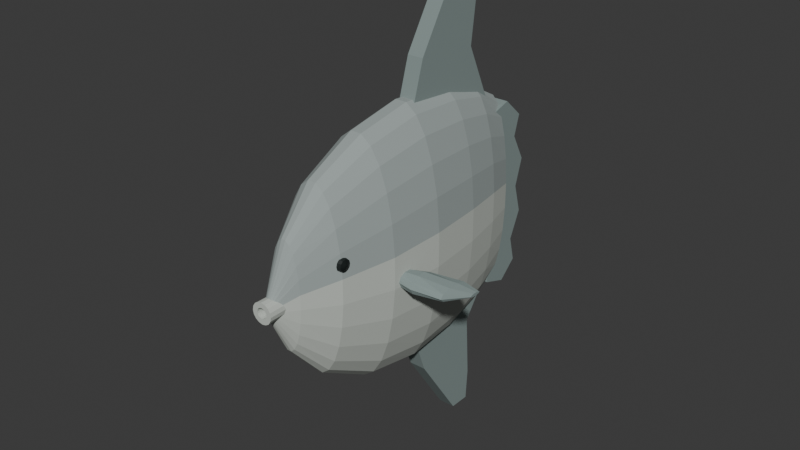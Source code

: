 # Source: source.blend  (saved by Blender 4.3.34; exported with 4.5.12 LTS)
import bpy
from mathutils import Matrix  # noqa: F401  (used for matrix-valued properties, if any)

bpy.ops.wm.read_factory_settings(use_empty=True)
scene = bpy.context.scene
scene.name = 'Scene'

# ---- collections
col_collection = bpy.data.collections.new('Collection'); scene.collection.children.link(col_collection)

# ---- materials (node trees are filled in below, after node groups)
mat_sunfishmutedstonegreybody = bpy.data.materials.new('SunfishMutedStoneGreyBody')
mat_sunfishmutedstonegreybody.diffuse_color = (0.34, 0.39, 0.38, 1.0)
mat_sunfishpalelowerbody = bpy.data.materials.new('SunfishPaleLowerBody')
mat_sunfishpalelowerbody.diffuse_color = (0.55, 0.59, 0.54, 1.0)
mat_sunfishdarkmutedfins = bpy.data.materials.new('SunfishDarkMutedFins')
mat_sunfishdarkmutedfins.diffuse_color = (0.23, 0.29, 0.28, 1.0)
mat_sunfishsmalldarkeyes = bpy.data.materials.new('SunfishSmallDarkEyes')
mat_sunfishsmalldarkeyes.diffuse_color = (0.009, 0.014, 0.013, 1.0)

# ---- material node trees
mat_sunfishmutedstonegreybody.use_nodes = True; mat_sunfishmutedstonegreybody.node_tree.nodes.clear()
_N = mat_sunfishmutedstonegreybody.node_tree.nodes; _L = mat_sunfishmutedstonegreybody.node_tree.links
n0 = _N.new('ShaderNodeBsdfPrincipled'); n0.name = 'Principled BSDF'; n0.location = (10, 300)
n0.inputs[0].default_value = (0.34, 0.39, 0.38, 1.0)
n0.inputs[2].default_value = 0.92
n1 = _N.new('ShaderNodeOutputMaterial'); n1.name = 'Material Output'; n1.location = (300, 300)
_L.new(n0.outputs[0], n1.inputs[0])
n1.is_active_output = True
mat_sunfishpalelowerbody.use_nodes = True; mat_sunfishpalelowerbody.node_tree.nodes.clear()
_N = mat_sunfishpalelowerbody.node_tree.nodes; _L = mat_sunfishpalelowerbody.node_tree.links
n0 = _N.new('ShaderNodeBsdfPrincipled'); n0.name = 'Principled BSDF'; n0.location = (10, 300)
n0.inputs[0].default_value = (0.55, 0.59, 0.54, 1.0)
n0.inputs[2].default_value = 0.93
n1 = _N.new('ShaderNodeOutputMaterial'); n1.name = 'Material Output'; n1.location = (300, 300)
_L.new(n0.outputs[0], n1.inputs[0])
n1.is_active_output = True
mat_sunfishdarkmutedfins.use_nodes = True; mat_sunfishdarkmutedfins.node_tree.nodes.clear()
_N = mat_sunfishdarkmutedfins.node_tree.nodes; _L = mat_sunfishdarkmutedfins.node_tree.links
n0 = _N.new('ShaderNodeBsdfPrincipled'); n0.name = 'Principled BSDF'; n0.location = (10, 300)
n0.inputs[0].default_value = (0.23, 0.29, 0.28, 1.0)
n0.inputs[2].default_value = 0.9
n1 = _N.new('ShaderNodeOutputMaterial'); n1.name = 'Material Output'; n1.location = (300, 300)
_L.new(n0.outputs[0], n1.inputs[0])
n1.is_active_output = True
mat_sunfishsmalldarkeyes.use_nodes = True; mat_sunfishsmalldarkeyes.node_tree.nodes.clear()
_N = mat_sunfishsmalldarkeyes.node_tree.nodes; _L = mat_sunfishsmalldarkeyes.node_tree.links
n0 = _N.new('ShaderNodeBsdfPrincipled'); n0.name = 'Principled BSDF'; n0.location = (10, 300)
n0.inputs[0].default_value = (0.009, 0.014, 0.013, 1.0)
n0.inputs[2].default_value = 0.52
n1 = _N.new('ShaderNodeOutputMaterial'); n1.name = 'Material Output'; n1.location = (300, 300)
_L.new(n0.outputs[0], n1.inputs[0])
n1.is_active_output = True

# ---- world
world_world = bpy.data.worlds.new('World'); scene.world = world_world
world_world.use_nodes = True; world_world.node_tree.nodes.clear()
_N = world_world.node_tree.nodes; _L = world_world.node_tree.links
n0 = _N.new('ShaderNodeOutputWorld'); n0.name = 'World Output'; n0.location = (300, 300)
n1 = _N.new('ShaderNodeBackground'); n1.name = 'Background'; n1.location = (10, 300)
n1.inputs[0].default_value = (0.05088, 0.05088, 0.05088, 1.0)
_L.new(n1.outputs[0], n0.inputs[0])
n0.is_active_output = True
world_world.color = (0.05088, 0.05088, 0.05088)
world_world.sun_shadow_jitter_overblur = 0.0

# ---- meshes
me_wholehighroundedsidecompressedbodyandtruncaterear = bpy.data.meshes.new('WholeHighRoundedSideCompressedBodyAndTruncateRear')
me_wholehighroundedsidecompressedbodyandtruncaterear.from_pydata([(0.025, -0.765, 1.067), (0.0233, -0.765, 1.079), (0.02, -0.765, 1.091), (0.01535, -0.765, 1.1), (0.00965, -0.765, 1.107), (0.003291, -0.765, 1.11), (-0.003291, -0.765, 1.11), (-0.00965, -0.765, 1.107), (-0.01535, -0.765, 1.1), (-0.02, -0.765, 1.091), (-0.0233, -0.765, 1.079), (-0.025, -0.765, 1.067), (-0.025, -0.765, 1.053), (-0.0233, -0.765, 1.041), (-0.02, -0.765, 1.029), (-0.01535, -0.765, 1.02), (-0.00965, -0.765, 1.013), (-0.003291, -0.765, 1.01), (0.003291, -0.765, 1.01), (0.00965, -0.765, 1.013), (0.01535, -0.765, 1.02), (0.02, -0.765, 1.029), (0.0233, -0.765, 1.041), (0.025, -0.765, 1.053), (0.075, -0.675, 1.107), (0.06989, -0.675, 1.17), (0.06001, -0.675, 1.225), (0.04605, -0.675, 1.271), (0.02895, -0.675, 1.303), (0.009874, -0.675, 1.32), (-0.009874, -0.675, 1.32), (-0.02895, -0.675, 1.303), (-0.04605, -0.675, 1.271), (-0.06001, -0.675, 1.225), (-0.06989, -0.675, 1.17), (-0.075, -0.675, 1.107), (-0.075, -0.675, 1.043), (-0.06989, -0.675, 0.9804), (-0.06001, -0.675, 0.9246), (-0.04605, -0.675, 0.879), (-0.02895, -0.675, 0.8467), (-0.009874, -0.675, 0.83), (0.009874, -0.675, 0.83), (0.02895, -0.675, 0.8467), (0.04605, -0.675, 0.879), (0.06001, -0.675, 0.9246), (0.06989, -0.675, 0.9804), (0.075, -0.675, 1.043), (0.145, -0.515, 1.131), (0.1351, -0.515, 1.239), (0.116, -0.515, 1.336), (0.08903, -0.515, 1.415), (0.05597, -0.515, 1.471), (0.01909, -0.515, 1.5), (-0.01909, -0.515, 1.5), (-0.05597, -0.515, 1.471), (-0.08903, -0.515, 1.415), (-0.116, -0.515, 1.336), (-0.1351, -0.515, 1.239), (-0.145, -0.515, 1.131), (-0.145, -0.515, 1.019), (-0.1351, -0.515, 0.911), (-0.116, -0.515, 0.814), (-0.08903, -0.515, 0.7349), (-0.05597, -0.515, 0.679), (-0.01909, -0.515, 0.65), (0.01909, -0.515, 0.65), (0.05597, -0.515, 0.679), (0.08903, -0.515, 0.7349), (0.116, -0.515, 0.814), (0.1351, -0.515, 0.911), (0.145, -0.515, 1.019), (0.195, -0.265, 1.138), (0.1817, -0.265, 1.279), (0.156, -0.265, 1.406), (0.1197, -0.265, 1.509), (0.07527, -0.265, 1.582), (0.02567, -0.265, 1.62), (-0.02567, -0.265, 1.62), (-0.07527, -0.265, 1.582), (-0.1197, -0.265, 1.509), (-0.156, -0.265, 1.406), (-0.1817, -0.265, 1.279), (-0.195, -0.265, 1.138), (-0.195, -0.265, 0.9919), (-0.1817, -0.265, 0.8508), (-0.156, -0.265, 0.7242), (-0.1197, -0.265, 0.6209), (-0.07527, -0.265, 0.5478), (-0.02567, -0.265, 0.51), (0.02567, -0.265, 0.51), (0.07527, -0.265, 0.5478), (0.1197, -0.265, 0.6209), (0.156, -0.265, 0.7242), (0.1817, -0.265, 0.8508), (0.195, -0.265, 0.9919), (0.205, 0.005, 1.145), (0.191, 0.005, 1.299), (0.164, 0.005, 1.436), (0.1259, 0.005, 1.549), (0.07913, 0.005, 1.629), (0.02699, 0.005, 1.67), (-0.02699, 0.005, 1.67), (-0.07913, 0.005, 1.629), (-0.1259, 0.005, 1.549), (-0.164, 0.005, 1.436), (-0.191, 0.005, 1.299), (-0.205, 0.005, 1.145), (-0.205, 0.005, 0.9854), (-0.191, 0.005, 0.8315), (-0.164, 0.005, 0.6935), (-0.1259, 0.005, 0.5809), (-0.07913, 0.005, 0.5012), (-0.02699, 0.005, 0.46), (0.02699, 0.005, 0.46), (0.07913, 0.005, 0.5012), (0.1259, 0.005, 0.5809), (0.164, 0.005, 0.6935), (0.191, 0.005, 0.8315), (0.205, 0.005, 0.9854), (0.18, 0.275, 1.142), (0.1677, 0.275, 1.291), (0.144, 0.275, 1.424), (0.1105, 0.275, 1.533), (0.06948, 0.275, 1.61), (0.0237, 0.275, 1.65), (-0.0237, 0.275, 1.65), (-0.06948, 0.275, 1.61), (-0.1105, 0.275, 1.533), (-0.144, 0.275, 1.424), (-0.1677, 0.275, 1.291), (-0.18, 0.275, 1.142), (-0.18, 0.275, 0.988), (-0.1677, 0.275, 0.8392), (-0.144, 0.275, 0.7058), (-0.1105, 0.275, 0.5969), (-0.06948, 0.275, 0.5199), (-0.0237, 0.275, 0.48), (0.0237, 0.275, 0.48), (0.06948, 0.275, 0.5199), (0.1105, 0.275, 0.5969), (0.144, 0.275, 0.7058), (0.1677, 0.275, 0.8392), (0.18, 0.275, 0.988), (0.145, 0.475, 1.135), (0.1351, 0.475, 1.272), (0.116, 0.475, 1.393), (0.08903, 0.475, 1.493), (0.05597, 0.475, 1.564), (0.01909, 0.475, 1.6), (-0.01909, 0.475, 1.6), (-0.05597, 0.475, 1.564), (-0.08903, 0.475, 1.493), (-0.116, 0.475, 1.393), (-0.1351, 0.475, 1.272), (-0.145, 0.475, 1.135), (-0.145, 0.475, 0.9946), (-0.1351, 0.475, 0.8585), (-0.116, 0.475, 0.7365), (-0.08903, 0.475, 0.6369), (-0.05597, 0.475, 0.5665), (-0.01909, 0.475, 0.53), (0.01909, 0.475, 0.53), (0.05597, 0.475, 0.5665), (0.08903, 0.475, 0.6369), (0.116, 0.475, 0.7365), (0.1351, 0.475, 0.8585), (0.145, 0.475, 0.9946), (0.105, 0.625, 1.116), (0.09784, 0.625, 1.234), (0.08402, 0.625, 1.341), (0.06447, 0.625, 1.427), (0.04053, 0.625, 1.488), (0.01382, 0.625, 1.52), (-0.01382, 0.625, 1.52), (-0.04053, 0.625, 1.488), (-0.06447, 0.625, 1.427), (-0.08402, 0.625, 1.341), (-0.09784, 0.625, 1.234), (-0.105, 0.625, 1.116), (-0.105, 0.625, 0.9938), (-0.09784, 0.625, 0.8755), (-0.08402, 0.625, 0.7695), (-0.06447, 0.625, 0.6829), (-0.04053, 0.625, 0.6217), (-0.01382, 0.625, 0.59), (0.01382, 0.625, 0.59), (0.04053, 0.625, 0.6217), (0.06447, 0.625, 0.6829), (0.08402, 0.625, 0.7695), (0.09784, 0.625, 0.8755), (0.105, 0.625, 0.9938)], [], [(0, 1, 2, 3, 4, 5, 6, 7, 8, 9, 10, 11, 12, 13, 14, 15, 16, 17, 18, 19, 20, 21, 22, 23), (191, 190, 189, 188, 187, 186, 185, 184, 183, 182, 181, 180, 179, 178, 177, 176, 175, 174, 173, 172, 171, 170, 169, 168), (24, 25, 1, 0), (25, 26, 2, 1), (26, 27, 3, 2), (27, 28, 4, 3), (28, 29, 5, 4), (29, 30, 6, 5), (30, 31, 7, 6), (31, 32, 8, 7), (32, 33, 9, 8), (33, 34, 10, 9), (34, 35, 11, 10), (35, 36, 12, 11), (36, 37, 13, 12), (37, 38, 14, 13), (38, 39, 15, 14), (39, 40, 16, 15), (40, 41, 17, 16), (41, 42, 18, 17), (42, 43, 19, 18), (43, 44, 20, 19), (44, 45, 21, 20), (45, 46, 22, 21), (46, 47, 23, 22), (47, 24, 0, 23), (48, 49, 25, 24), (49, 50, 26, 25), (50, 51, 27, 26), (51, 52, 28, 27), (52, 53, 29, 28), (53, 54, 30, 29), (54, 55, 31, 30), (55, 56, 32, 31), (56, 57, 33, 32), (57, 58, 34, 33), (58, 59, 35, 34), (59, 60, 36, 35), (60, 61, 37, 36), (61, 62, 38, 37), (62, 63, 39, 38), (63, 64, 40, 39), (64, 65, 41, 40), (65, 66, 42, 41), (66, 67, 43, 42), (67, 68, 44, 43), (68, 69, 45, 44), (69, 70, 46, 45), (70, 71, 47, 46), (71, 48, 24, 47), (72, 73, 49, 48), (73, 74, 50, 49), (74, 75, 51, 50), (75, 76, 52, 51), (76, 77, 53, 52), (77, 78, 54, 53), (78, 79, 55, 54), (79, 80, 56, 55), (80, 81, 57, 56), (81, 82, 58, 57), (82, 83, 59, 58), (83, 84, 60, 59), (84, 85, 61, 60), (85, 86, 62, 61), (86, 87, 63, 62), (87, 88, 64, 63), (88, 89, 65, 64), (89, 90, 66, 65), (90, 91, 67, 66), (91, 92, 68, 67), (92, 93, 69, 68), (93, 94, 70, 69), (94, 95, 71, 70), (95, 72, 48, 71), (96, 97, 73, 72), (97, 98, 74, 73), (98, 99, 75, 74), (99, 100, 76, 75), (100, 101, 77, 76), (101, 102, 78, 77), (102, 103, 79, 78), (103, 104, 80, 79), (104, 105, 81, 80), (105, 106, 82, 81), (106, 107, 83, 82), (107, 108, 84, 83), (108, 109, 85, 84), (109, 110, 86, 85), (110, 111, 87, 86), (111, 112, 88, 87), (112, 113, 89, 88), (113, 114, 90, 89), (114, 115, 91, 90), (115, 116, 92, 91), (116, 117, 93, 92), (117, 118, 94, 93), (118, 119, 95, 94), (119, 96, 72, 95), (120, 121, 97, 96), (121, 122, 98, 97), (122, 123, 99, 98), (123, 124, 100, 99), (124, 125, 101, 100), (125, 126, 102, 101), (126, 127, 103, 102), (127, 128, 104, 103), (128, 129, 105, 104), (129, 130, 106, 105), (130, 131, 107, 106), (131, 132, 108, 107), (132, 133, 109, 108), (133, 134, 110, 109), (134, 135, 111, 110), (135, 136, 112, 111), (136, 137, 113, 112), (137, 138, 114, 113), (138, 139, 115, 114), (139, 140, 116, 115), (140, 141, 117, 116), (141, 142, 118, 117), (142, 143, 119, 118), (143, 120, 96, 119), (144, 145, 121, 120), (145, 146, 122, 121), (146, 147, 123, 122), (147, 148, 124, 123), (148, 149, 125, 124), (149, 150, 126, 125), (150, 151, 127, 126), (151, 152, 128, 127), (152, 153, 129, 128), (153, 154, 130, 129), (154, 155, 131, 130), (155, 156, 132, 131), (156, 157, 133, 132), (157, 158, 134, 133), (158, 159, 135, 134), (159, 160, 136, 135), (160, 161, 137, 136), (161, 162, 138, 137), (162, 163, 139, 138), (163, 164, 140, 139), (164, 165, 141, 140), (165, 166, 142, 141), (166, 167, 143, 142), (167, 144, 120, 143), (168, 169, 145, 144), (169, 170, 146, 145), (170, 171, 147, 146), (171, 172, 148, 147), (172, 173, 149, 148), (173, 174, 150, 149), (174, 175, 151, 150), (175, 176, 152, 151), (176, 177, 153, 152), (177, 178, 154, 153), (178, 179, 155, 154), (179, 180, 156, 155), (180, 181, 157, 156), (181, 182, 158, 157), (182, 183, 159, 158), (183, 184, 160, 159), (184, 185, 161, 160), (185, 186, 162, 161), (186, 187, 163, 162), (187, 188, 164, 163), (188, 189, 165, 164), (189, 190, 166, 165), (190, 191, 167, 166), (191, 168, 144, 167)])
me_wholehighroundedsidecompressedbodyandtruncaterear.polygons.foreach_set('material_index', [0, 0, 0, 0, 0, 0, 0, 0, 0, 0, 0, 0, 0, 0, 1, 1, 1, 1, 1, 1, 1, 1, 1, 1, 1, 1, 0, 0, 0, 0, 0, 0, 0, 0, 0, 0, 0, 0, 1, 1, 1, 1, 1, 1, 1, 1, 1, 1, 1, 1, 0, 0, 0, 0, 0, 0, 0, 0, 0, 0, 0, 0, 1, 1, 1, 1, 1, 1, 1, 1, 1, 1, 1, 1, 0, 0, 0, 0, 0, 0, 0, 0, 0, 0, 0, 0, 1, 1, 1, 1, 1, 1, 1, 1, 1, 1, 1, 1, 0, 0, 0, 0, 0, 0, 0, 0, 0, 0, 0, 0, 1, 1, 1, 1, 1, 1, 1, 1, 1, 1, 1, 1, 0, 0, 0, 0, 0, 0, 0, 0, 0, 0, 0, 0, 1, 1, 1, 1, 1, 1, 1, 1, 1, 1, 1, 1, 0, 0, 0, 0, 0, 0, 0, 0, 0, 0, 0, 0, 1, 1, 1, 1, 1, 1, 1, 1, 1, 1, 1, 1])
me_wholehighroundedsidecompressedbodyandtruncaterear.materials.append(mat_sunfishmutedstonegreybody)
me_wholehighroundedsidecompressedbodyandtruncaterear.materials.append(mat_sunfishpalelowerbody)
me_wholehighroundedsidecompressedbodyandtruncaterear.materials.append(mat_sunfishdarkmutedfins)
me_wholehighroundedsidecompressedbodyandtruncaterear.materials.append(mat_sunfishsmalldarkeyes)
me_wholehighroundedsidecompressedbodyandtruncaterear.update()
me_wholebroadshallowscallopedrearfin = bpy.data.meshes.new('WholeBroadShallowScallopedRearFin')
me_wholebroadshallowscallopedrearfin.from_pydata([(-0.064, 0.565, 0.61), (-0.064, 0.685, 0.57), (-0.064, 0.775, 0.65), (-0.064, 0.745, 0.77), (-0.064, 0.805, 0.9), (-0.064, 0.765, 1.04), (-0.064, 0.805, 1.17), (-0.064, 0.735, 1.3), (-0.064, 0.765, 1.4), (-0.064, 0.665, 1.49), (-0.064, 0.565, 1.46), (0.064, 0.565, 0.61), (0.064, 0.685, 0.57), (0.064, 0.775, 0.65), (0.064, 0.745, 0.77), (0.064, 0.805, 0.9), (0.064, 0.765, 1.04), (0.064, 0.805, 1.17), (0.064, 0.735, 1.3), (0.064, 0.765, 1.4), (0.064, 0.665, 1.49), (0.064, 0.565, 1.46)], [], [(1, 0, 10), (21, 11, 12), (2, 1, 10), (21, 12, 13), (3, 2, 10), (21, 13, 14), (4, 3, 10), (21, 14, 15), (5, 4, 10), (21, 15, 16), (6, 5, 10), (21, 16, 17), (7, 6, 10), (21, 17, 18), (8, 7, 10), (21, 18, 19), (10, 9, 8), (19, 20, 21), (0, 1, 12, 11), (1, 2, 13, 12), (2, 3, 14, 13), (3, 4, 15, 14), (4, 5, 16, 15), (5, 6, 17, 16), (6, 7, 18, 17), (7, 8, 19, 18), (8, 9, 20, 19), (9, 10, 21, 20), (10, 0, 11, 21)])
me_wholebroadshallowscallopedrearfin.polygons.foreach_set('material_index', [2, 2, 2, 2, 2, 2, 2, 2, 2, 2, 2, 2, 2, 2, 2, 2, 2, 2, 2, 2, 2, 2, 2, 2, 2, 2, 2, 2, 2])
me_wholebroadshallowscallopedrearfin.materials.append(mat_sunfishmutedstonegreybody)
me_wholebroadshallowscallopedrearfin.materials.append(mat_sunfishpalelowerbody)
me_wholebroadshallowscallopedrearfin.materials.append(mat_sunfishdarkmutedfins)
me_wholebroadshallowscallopedrearfin.materials.append(mat_sunfishsmalldarkeyes)
me_wholebroadshallowscallopedrearfin.update()
me_wholetallsweptupperfin = bpy.data.meshes.new('WholeTallSweptUpperFin')
me_wholetallsweptupperfin.from_pydata([(-0.038, 0.555, 1.5), (-0.038, 0.415, 1.8), (-0.038, 0.455, 2.11), (-0.038, 0.415, 2.23), (-0.038, 0.305, 2.17), (-0.038, 0.095, 1.83), (-0.038, 0.005, 1.53), (0.038, 0.555, 1.5), (0.038, 0.415, 1.8), (0.038, 0.455, 2.11), (0.038, 0.415, 2.23), (0.038, 0.305, 2.17), (0.038, 0.095, 1.83), (0.038, 0.005, 1.53)], [], [(1, 0, 6), (13, 7, 8), (2, 1, 6), (13, 8, 9), (3, 2, 6), (13, 9, 10), (4, 3, 6), (13, 10, 11), (6, 5, 4), (11, 12, 13), (0, 1, 8, 7), (1, 2, 9, 8), (2, 3, 10, 9), (3, 4, 11, 10), (4, 5, 12, 11), (5, 6, 13, 12), (6, 0, 7, 13)])
me_wholetallsweptupperfin.polygons.foreach_set('material_index', [2, 2, 2, 2, 2, 2, 2, 2, 2, 2, 2, 2, 2, 2, 2, 2, 2])
me_wholetallsweptupperfin.materials.append(mat_sunfishmutedstonegreybody)
me_wholetallsweptupperfin.materials.append(mat_sunfishpalelowerbody)
me_wholetallsweptupperfin.materials.append(mat_sunfishdarkmutedfins)
me_wholetallsweptupperfin.materials.append(mat_sunfishsmalldarkeyes)
me_wholetallsweptupperfin.update()
me_wholeopposedlonglowerfinandfinitedatum = bpy.data.meshes.new('WholeOpposedLongLowerFinAndFiniteDatum')
me_wholeopposedlonglowerfinandfinitedatum.from_pydata([(-0.04, 0.025, 0.61), (-0.04, 0.125, 0.34), (-0.04, 0.355, 0.0), (-0.04, 0.455, 0.0), (-0.04, 0.465, 0.15), (-0.04, 0.445, 0.45), (-0.04, 0.575, 0.63), (0.04, 0.025, 0.61), (0.04, 0.125, 0.34), (0.04, 0.355, 0.0), (0.04, 0.455, 0.0), (0.04, 0.465, 0.15), (0.04, 0.445, 0.45), (0.04, 0.575, 0.63)], [], [(1, 0, 6), (13, 7, 8), (3, 2, 1), (8, 9, 10), (4, 3, 1), (8, 10, 11), (5, 4, 1), (8, 11, 12), (6, 5, 1), (8, 12, 13), (0, 1, 8, 7), (1, 2, 9, 8), (2, 3, 10, 9), (3, 4, 11, 10), (4, 5, 12, 11), (5, 6, 13, 12), (6, 0, 7, 13)])
me_wholeopposedlonglowerfinandfinitedatum.polygons.foreach_set('material_index', [2, 2, 2, 2, 2, 2, 2, 2, 2, 2, 2, 2, 2, 2, 2, 2, 2])
me_wholeopposedlonglowerfinandfinitedatum.materials.append(mat_sunfishmutedstonegreybody)
me_wholeopposedlonglowerfinandfinitedatum.materials.append(mat_sunfishpalelowerbody)
me_wholeopposedlonglowerfinandfinitedatum.materials.append(mat_sunfishdarkmutedfins)
me_wholeopposedlonglowerfinandfinitedatum.materials.append(mat_sunfishsmalldarkeyes)
me_wholeopposedlonglowerfinandfinitedatum.update()
me_wholesmalllateralsunfisheye0 = bpy.data.meshes.new('WholeSmallLateralSunfishEye0')
me_wholesmalllateralsunfisheye0.from_pydata([(-0.121, -0.49, 1.19), (-0.121, -0.492, 1.197), (-0.121, -0.4975, 1.203), (-0.121, -0.505, 1.205), (-0.121, -0.5125, 1.203), (-0.121, -0.518, 1.197), (-0.121, -0.52, 1.19), (-0.121, -0.518, 1.183), (-0.121, -0.5125, 1.177), (-0.121, -0.505, 1.175), (-0.121, -0.4975, 1.177), (-0.121, -0.492, 1.183), (-0.134, -0.474, 1.19), (-0.134, -0.4782, 1.206), (-0.134, -0.4895, 1.217), (-0.134, -0.505, 1.221), (-0.134, -0.5205, 1.217), (-0.134, -0.5318, 1.206), (-0.134, -0.536, 1.19), (-0.134, -0.5318, 1.174), (-0.134, -0.5205, 1.163), (-0.134, -0.505, 1.159), (-0.134, -0.4895, 1.163), (-0.134, -0.4782, 1.174), (-0.151, -0.478, 1.19), (-0.151, -0.4816, 1.204), (-0.151, -0.4915, 1.213), (-0.151, -0.505, 1.217), (-0.151, -0.5185, 1.213), (-0.151, -0.5284, 1.204), (-0.151, -0.532, 1.19), (-0.151, -0.5284, 1.176), (-0.151, -0.5185, 1.167), (-0.151, -0.505, 1.163), (-0.151, -0.4915, 1.167), (-0.151, -0.4816, 1.176), (-0.158, -0.497, 1.19), (-0.158, -0.4981, 1.194), (-0.158, -0.501, 1.197), (-0.158, -0.505, 1.198), (-0.158, -0.509, 1.197), (-0.158, -0.5119, 1.194), (-0.158, -0.513, 1.19), (-0.158, -0.5119, 1.186), (-0.158, -0.509, 1.183), (-0.158, -0.505, 1.182), (-0.158, -0.501, 1.183), (-0.158, -0.4981, 1.186)], [], [(0, 1, 2, 3, 4, 5, 6, 7, 8, 9, 10, 11), (47, 46, 45, 44, 43, 42, 41, 40, 39, 38, 37, 36), (12, 13, 1, 0), (13, 14, 2, 1), (14, 15, 3, 2), (15, 16, 4, 3), (16, 17, 5, 4), (17, 18, 6, 5), (18, 19, 7, 6), (19, 20, 8, 7), (20, 21, 9, 8), (21, 22, 10, 9), (22, 23, 11, 10), (23, 12, 0, 11), (24, 25, 13, 12), (25, 26, 14, 13), (26, 27, 15, 14), (27, 28, 16, 15), (28, 29, 17, 16), (29, 30, 18, 17), (30, 31, 19, 18), (31, 32, 20, 19), (32, 33, 21, 20), (33, 34, 22, 21), (34, 35, 23, 22), (35, 24, 12, 23), (36, 37, 25, 24), (37, 38, 26, 25), (38, 39, 27, 26), (39, 40, 28, 27), (40, 41, 29, 28), (41, 42, 30, 29), (42, 43, 31, 30), (43, 44, 32, 31), (44, 45, 33, 32), (45, 46, 34, 33), (46, 47, 35, 34), (47, 36, 24, 35)])
me_wholesmalllateralsunfisheye0.polygons.foreach_set('material_index', [3, 3, 3, 3, 3, 3, 3, 3, 3, 3, 3, 3, 3, 3, 3, 3, 3, 3, 3, 3, 3, 3, 3, 3, 3, 3, 3, 3, 3, 3, 3, 3, 3, 3, 3, 3, 3, 3])
me_wholesmalllateralsunfisheye0.materials.append(mat_sunfishmutedstonegreybody)
me_wholesmalllateralsunfisheye0.materials.append(mat_sunfishpalelowerbody)
me_wholesmalllateralsunfisheye0.materials.append(mat_sunfishdarkmutedfins)
me_wholesmalllateralsunfisheye0.materials.append(mat_sunfishsmalldarkeyes)
me_wholesmalllateralsunfisheye0.update()
me_wholeshortsunfishsidefin0 = bpy.data.meshes.new('WholeShortSunfishSideFin0')
me_wholeshortsunfishsidefin0.from_pydata([(-0.17, -0.167, 1.02), (-0.17, -0.1743, 1.041), (-0.17, -0.1933, 1.053), (-0.17, -0.2167, 1.053), (-0.17, -0.2357, 1.041), (-0.17, -0.243, 1.02), (-0.17, -0.2357, 0.9994), (-0.17, -0.2167, 0.9867), (-0.17, -0.1933, 0.9867), (-0.17, -0.1743, 0.9994), (-0.25, -0.095, 1.0), (-0.25, -0.1084, 1.026), (-0.25, -0.1434, 1.042), (-0.25, -0.1866, 1.042), (-0.25, -0.2216, 1.026), (-0.25, -0.235, 1.0), (-0.25, -0.2216, 0.9741), (-0.25, -0.1866, 0.9582), (-0.25, -0.1434, 0.9582), (-0.25, -0.1084, 0.9741), (-0.36, -0.01, 0.97), (-0.36, -0.02623, 0.9865), (-0.36, -0.06873, 0.9966), (-0.36, -0.1213, 0.9966), (-0.36, -0.1638, 0.9865), (-0.36, -0.18, 0.97), (-0.36, -0.1638, 0.9535), (-0.36, -0.1213, 0.9434), (-0.36, -0.06873, 0.9434), (-0.36, -0.02623, 0.9535), (-0.42, 4.163e-17, 0.95), (-0.42, -0.005729, 0.9541), (-0.42, -0.02073, 0.9567), (-0.42, -0.03927, 0.9567), (-0.42, -0.05427, 0.9541), (-0.42, -0.06, 0.95), (-0.42, -0.05427, 0.9459), (-0.42, -0.03927, 0.9433), (-0.42, -0.02073, 0.9433), (-0.42, -0.005729, 0.9459)], [], [(0, 1, 2, 3, 4, 5, 6, 7, 8, 9), (39, 38, 37, 36, 35, 34, 33, 32, 31, 30), (10, 11, 1, 0), (11, 12, 2, 1), (12, 13, 3, 2), (13, 14, 4, 3), (14, 15, 5, 4), (15, 16, 6, 5), (16, 17, 7, 6), (17, 18, 8, 7), (18, 19, 9, 8), (19, 10, 0, 9), (20, 21, 11, 10), (21, 22, 12, 11), (22, 23, 13, 12), (23, 24, 14, 13), (24, 25, 15, 14), (25, 26, 16, 15), (26, 27, 17, 16), (27, 28, 18, 17), (28, 29, 19, 18), (29, 20, 10, 19), (30, 31, 21, 20), (31, 32, 22, 21), (32, 33, 23, 22), (33, 34, 24, 23), (34, 35, 25, 24), (35, 36, 26, 25), (36, 37, 27, 26), (37, 38, 28, 27), (38, 39, 29, 28), (39, 30, 20, 29)])
me_wholeshortsunfishsidefin0.polygons.foreach_set('material_index', [2, 2, 2, 2, 2, 2, 2, 2, 2, 2, 2, 2, 2, 2, 2, 2, 2, 2, 2, 2, 2, 2, 2, 2, 2, 2, 2, 2, 2, 2, 2, 2])
me_wholeshortsunfishsidefin0.materials.append(mat_sunfishmutedstonegreybody)
me_wholeshortsunfishsidefin0.materials.append(mat_sunfishpalelowerbody)
me_wholeshortsunfishsidefin0.materials.append(mat_sunfishdarkmutedfins)
me_wholeshortsunfishsidefin0.materials.append(mat_sunfishsmalldarkeyes)
me_wholeshortsunfishsidefin0.update()
me_wholesmalllateralsunfisheye1 = bpy.data.meshes.new('WholeSmallLateralSunfishEye1')
me_wholesmalllateralsunfisheye1.from_pydata([(0.121, -0.49, 1.19), (0.121, -0.492, 1.197), (0.121, -0.4975, 1.203), (0.121, -0.505, 1.205), (0.121, -0.5125, 1.203), (0.121, -0.518, 1.197), (0.121, -0.52, 1.19), (0.121, -0.518, 1.183), (0.121, -0.5125, 1.177), (0.121, -0.505, 1.175), (0.121, -0.4975, 1.177), (0.121, -0.492, 1.183), (0.134, -0.474, 1.19), (0.134, -0.4782, 1.206), (0.134, -0.4895, 1.217), (0.134, -0.505, 1.221), (0.134, -0.5205, 1.217), (0.134, -0.5318, 1.206), (0.134, -0.536, 1.19), (0.134, -0.5318, 1.174), (0.134, -0.5205, 1.163), (0.134, -0.505, 1.159), (0.134, -0.4895, 1.163), (0.134, -0.4782, 1.174), (0.151, -0.478, 1.19), (0.151, -0.4816, 1.204), (0.151, -0.4915, 1.213), (0.151, -0.505, 1.217), (0.151, -0.5185, 1.213), (0.151, -0.5284, 1.204), (0.151, -0.532, 1.19), (0.151, -0.5284, 1.176), (0.151, -0.5185, 1.167), (0.151, -0.505, 1.163), (0.151, -0.4915, 1.167), (0.151, -0.4816, 1.176), (0.158, -0.497, 1.19), (0.158, -0.4981, 1.194), (0.158, -0.501, 1.197), (0.158, -0.505, 1.198), (0.158, -0.509, 1.197), (0.158, -0.5119, 1.194), (0.158, -0.513, 1.19), (0.158, -0.5119, 1.186), (0.158, -0.509, 1.183), (0.158, -0.505, 1.182), (0.158, -0.501, 1.183), (0.158, -0.4981, 1.186)], [], [(11, 10, 9, 8, 7, 6, 5, 4, 3, 2, 1, 0), (36, 37, 38, 39, 40, 41, 42, 43, 44, 45, 46, 47), (0, 1, 13, 12), (1, 2, 14, 13), (2, 3, 15, 14), (3, 4, 16, 15), (4, 5, 17, 16), (5, 6, 18, 17), (6, 7, 19, 18), (7, 8, 20, 19), (8, 9, 21, 20), (9, 10, 22, 21), (10, 11, 23, 22), (11, 0, 12, 23), (12, 13, 25, 24), (13, 14, 26, 25), (14, 15, 27, 26), (15, 16, 28, 27), (16, 17, 29, 28), (17, 18, 30, 29), (18, 19, 31, 30), (19, 20, 32, 31), (20, 21, 33, 32), (21, 22, 34, 33), (22, 23, 35, 34), (23, 12, 24, 35), (24, 25, 37, 36), (25, 26, 38, 37), (26, 27, 39, 38), (27, 28, 40, 39), (28, 29, 41, 40), (29, 30, 42, 41), (30, 31, 43, 42), (31, 32, 44, 43), (32, 33, 45, 44), (33, 34, 46, 45), (34, 35, 47, 46), (35, 24, 36, 47)])
me_wholesmalllateralsunfisheye1.polygons.foreach_set('material_index', [3, 3, 3, 3, 3, 3, 3, 3, 3, 3, 3, 3, 3, 3, 3, 3, 3, 3, 3, 3, 3, 3, 3, 3, 3, 3, 3, 3, 3, 3, 3, 3, 3, 3, 3, 3, 3, 3])
me_wholesmalllateralsunfisheye1.materials.append(mat_sunfishmutedstonegreybody)
me_wholesmalllateralsunfisheye1.materials.append(mat_sunfishpalelowerbody)
me_wholesmalllateralsunfisheye1.materials.append(mat_sunfishdarkmutedfins)
me_wholesmalllateralsunfisheye1.materials.append(mat_sunfishsmalldarkeyes)
me_wholesmalllateralsunfisheye1.update()
me_wholeshortsunfishsidefin1 = bpy.data.meshes.new('WholeShortSunfishSideFin1')
me_wholeshortsunfishsidefin1.from_pydata([(0.17, -0.167, 1.02), (0.17, -0.1743, 1.041), (0.17, -0.1933, 1.053), (0.17, -0.2167, 1.053), (0.17, -0.2357, 1.041), (0.17, -0.243, 1.02), (0.17, -0.2357, 0.9994), (0.17, -0.2167, 0.9867), (0.17, -0.1933, 0.9867), (0.17, -0.1743, 0.9994), (0.25, -0.095, 1.0), (0.25, -0.1084, 1.026), (0.25, -0.1434, 1.042), (0.25, -0.1866, 1.042), (0.25, -0.2216, 1.026), (0.25, -0.235, 1.0), (0.25, -0.2216, 0.9741), (0.25, -0.1866, 0.9582), (0.25, -0.1434, 0.9582), (0.25, -0.1084, 0.9741), (0.36, -0.01, 0.97), (0.36, -0.02623, 0.9865), (0.36, -0.06873, 0.9966), (0.36, -0.1213, 0.9966), (0.36, -0.1638, 0.9865), (0.36, -0.18, 0.97), (0.36, -0.1638, 0.9535), (0.36, -0.1213, 0.9434), (0.36, -0.06873, 0.9434), (0.36, -0.02623, 0.9535), (0.42, 4.163e-17, 0.95), (0.42, -0.005729, 0.9541), (0.42, -0.02073, 0.9567), (0.42, -0.03927, 0.9567), (0.42, -0.05427, 0.9541), (0.42, -0.06, 0.95), (0.42, -0.05427, 0.9459), (0.42, -0.03927, 0.9433), (0.42, -0.02073, 0.9433), (0.42, -0.005729, 0.9459)], [], [(9, 8, 7, 6, 5, 4, 3, 2, 1, 0), (30, 31, 32, 33, 34, 35, 36, 37, 38, 39), (0, 1, 11, 10), (1, 2, 12, 11), (2, 3, 13, 12), (3, 4, 14, 13), (4, 5, 15, 14), (5, 6, 16, 15), (6, 7, 17, 16), (7, 8, 18, 17), (8, 9, 19, 18), (9, 0, 10, 19), (10, 11, 21, 20), (11, 12, 22, 21), (12, 13, 23, 22), (13, 14, 24, 23), (14, 15, 25, 24), (15, 16, 26, 25), (16, 17, 27, 26), (17, 18, 28, 27), (18, 19, 29, 28), (19, 10, 20, 29), (20, 21, 31, 30), (21, 22, 32, 31), (22, 23, 33, 32), (23, 24, 34, 33), (24, 25, 35, 34), (25, 26, 36, 35), (26, 27, 37, 36), (27, 28, 38, 37), (28, 29, 39, 38), (29, 20, 30, 39)])
me_wholeshortsunfishsidefin1.polygons.foreach_set('material_index', [2, 2, 2, 2, 2, 2, 2, 2, 2, 2, 2, 2, 2, 2, 2, 2, 2, 2, 2, 2, 2, 2, 2, 2, 2, 2, 2, 2, 2, 2, 2, 2])
me_wholeshortsunfishsidefin1.materials.append(mat_sunfishmutedstonegreybody)
me_wholeshortsunfishsidefin1.materials.append(mat_sunfishpalelowerbody)
me_wholeshortsunfishsidefin1.materials.append(mat_sunfishdarkmutedfins)
me_wholeshortsunfishsidefin1.materials.append(mat_sunfishsmalldarkeyes)
me_wholeshortsunfishsidefin1.update()
me_wholesmallthickfrontmouthlip = bpy.data.meshes.new('WholeSmallThickFrontMouthLip')
me_wholesmallthickfrontmouthlip.from_pydata([(0.047, -0.715, 1.06), (0.04342, -0.715, 1.078), (0.03323, -0.715, 1.093), (0.01799, -0.715, 1.103), (0.0, -0.715, 1.107), (-0.01799, -0.715, 1.103), (-0.03323, -0.715, 1.093), (-0.04342, -0.715, 1.078), (-0.047, -0.715, 1.06), (-0.04342, -0.715, 1.042), (-0.03323, -0.715, 1.027), (-0.01799, -0.715, 1.017), (0.0, -0.715, 1.013), (0.01799, -0.715, 1.017), (0.03323, -0.715, 1.027), (0.04342, -0.715, 1.042), (0.048, -0.805, 1.06), (0.04435, -0.805, 1.078), (0.03394, -0.805, 1.094), (0.01837, -0.805, 1.104), (0.0, -0.805, 1.108), (-0.01837, -0.805, 1.104), (-0.03394, -0.805, 1.094), (-0.04435, -0.805, 1.078), (-0.048, -0.805, 1.06), (-0.04435, -0.805, 1.042), (-0.03394, -0.805, 1.026), (-0.01837, -0.805, 1.016), (0.0, -0.805, 1.012), (0.01837, -0.805, 1.016), (0.03394, -0.805, 1.026), (0.04435, -0.805, 1.042), (0.024, -0.805, 1.06), (0.02217, -0.805, 1.069), (0.01697, -0.805, 1.077), (0.009184, -0.805, 1.082), (0.0, -0.805, 1.084), (-0.009184, -0.805, 1.082), (-0.01697, -0.805, 1.077), (-0.02217, -0.805, 1.069), (-0.024, -0.805, 1.06), (-0.02217, -0.805, 1.051), (-0.01697, -0.805, 1.043), (-0.009184, -0.805, 1.038), (0.0, -0.805, 1.036), (0.009184, -0.805, 1.038), (0.01697, -0.805, 1.043), (0.02217, -0.805, 1.051), (0.024, -0.715, 1.06), (0.02217, -0.715, 1.069), (0.01697, -0.715, 1.077), (0.009184, -0.715, 1.082), (0.0, -0.715, 1.084), (-0.009184, -0.715, 1.082), (-0.01697, -0.715, 1.077), (-0.02217, -0.715, 1.069), (-0.024, -0.715, 1.06), (-0.02217, -0.715, 1.051), (-0.01697, -0.715, 1.043), (-0.009184, -0.715, 1.038), (0.0, -0.715, 1.036), (0.009184, -0.715, 1.038), (0.01697, -0.715, 1.043), (0.02217, -0.715, 1.051)], [], [(0, 1, 17, 16), (1, 2, 18, 17), (2, 3, 19, 18), (3, 4, 20, 19), (4, 5, 21, 20), (5, 6, 22, 21), (6, 7, 23, 22), (7, 8, 24, 23), (8, 9, 25, 24), (9, 10, 26, 25), (10, 11, 27, 26), (11, 12, 28, 27), (12, 13, 29, 28), (13, 14, 30, 29), (14, 15, 31, 30), (15, 0, 16, 31), (16, 17, 33, 32), (17, 18, 34, 33), (18, 19, 35, 34), (19, 20, 36, 35), (20, 21, 37, 36), (21, 22, 38, 37), (22, 23, 39, 38), (23, 24, 40, 39), (24, 25, 41, 40), (25, 26, 42, 41), (26, 27, 43, 42), (27, 28, 44, 43), (28, 29, 45, 44), (29, 30, 46, 45), (30, 31, 47, 46), (31, 16, 32, 47), (32, 33, 49, 48), (33, 34, 50, 49), (34, 35, 51, 50), (35, 36, 52, 51), (36, 37, 53, 52), (37, 38, 54, 53), (38, 39, 55, 54), (39, 40, 56, 55), (40, 41, 57, 56), (41, 42, 58, 57), (42, 43, 59, 58), (43, 44, 60, 59), (44, 45, 61, 60), (45, 46, 62, 61), (46, 47, 63, 62), (47, 32, 48, 63), (48, 49, 1, 0), (49, 50, 2, 1), (50, 51, 3, 2), (51, 52, 4, 3), (52, 53, 5, 4), (53, 54, 6, 5), (54, 55, 7, 6), (55, 56, 8, 7), (56, 57, 9, 8), (57, 58, 10, 9), (58, 59, 11, 10), (59, 60, 12, 11), (60, 61, 13, 12), (61, 62, 14, 13), (62, 63, 15, 14), (63, 48, 0, 15)])
me_wholesmallthickfrontmouthlip.polygons.foreach_set('material_index', [1, 1, 1, 1, 1, 1, 1, 1, 1, 1, 1, 1, 1, 1, 1, 1, 1, 1, 1, 1, 1, 1, 1, 1, 1, 1, 1, 1, 1, 1, 1, 1, 1, 1, 1, 1, 1, 1, 1, 1, 1, 1, 1, 1, 1, 1, 1, 1, 1, 1, 1, 1, 1, 1, 1, 1, 1, 1, 1, 1, 1, 1, 1, 1])
me_wholesmallthickfrontmouthlip.materials.append(mat_sunfishmutedstonegreybody)
me_wholesmallthickfrontmouthlip.materials.append(mat_sunfishpalelowerbody)
me_wholesmallthickfrontmouthlip.materials.append(mat_sunfishdarkmutedfins)
me_wholesmallthickfrontmouthlip.materials.append(mat_sunfishsmalldarkeyes)
me_wholesmallthickfrontmouthlip.update()

# ---- objects
ob_onewholehighdiscsunfish = bpy.data.objects.new('OneWholeHighDiscSunfish', None)
ob_wholehighroundedsidecompressedbodyandtruncaterear = bpy.data.objects.new('WholeHighRoundedSideCompressedBodyAndTruncateRear', me_wholehighroundedsidecompressedbodyandtruncaterear)
ob_wholebroadshallowscallopedrearfin = bpy.data.objects.new('WholeBroadShallowScallopedRearFin', me_wholebroadshallowscallopedrearfin)
ob_wholetallsweptupperfin = bpy.data.objects.new('WholeTallSweptUpperFin', me_wholetallsweptupperfin)
ob_wholeopposedlonglowerfinandfinitedatum = bpy.data.objects.new('WholeOpposedLongLowerFinAndFiniteDatum', me_wholeopposedlonglowerfinandfinitedatum)
ob_wholesmalllateralsunfisheye0 = bpy.data.objects.new('WholeSmallLateralSunfishEye0', me_wholesmalllateralsunfisheye0)
ob_wholeshortsunfishsidefin0 = bpy.data.objects.new('WholeShortSunfishSideFin0', me_wholeshortsunfishsidefin0)
ob_wholesmalllateralsunfisheye1 = bpy.data.objects.new('WholeSmallLateralSunfishEye1', me_wholesmalllateralsunfisheye1)
ob_wholeshortsunfishsidefin1 = bpy.data.objects.new('WholeShortSunfishSideFin1', me_wholeshortsunfishsidefin1)
ob_wholesmallthickfrontmouthlip = bpy.data.objects.new('WholeSmallThickFrontMouthLip', me_wholesmallthickfrontmouthlip)

# ---- transforms, parenting, visibility, modifiers, constraints
ob_onewholehighdiscsunfish.location = (0.0, 0.0, 0.0)
ob_wholehighroundedsidecompressedbodyandtruncaterear.parent = ob_onewholehighdiscsunfish
ob_wholehighroundedsidecompressedbodyandtruncaterear.location = (0.0, 0.0, 0.0)
ob_wholebroadshallowscallopedrearfin.parent = ob_onewholehighdiscsunfish
ob_wholebroadshallowscallopedrearfin.location = (0.0, 0.0, 0.0)
ob_wholetallsweptupperfin.parent = ob_onewholehighdiscsunfish
ob_wholetallsweptupperfin.location = (0.0, 0.0, 0.0)
ob_wholeopposedlonglowerfinandfinitedatum.parent = ob_onewholehighdiscsunfish
ob_wholeopposedlonglowerfinandfinitedatum.location = (0.0, 0.0, 0.0)
ob_wholesmalllateralsunfisheye0.parent = ob_onewholehighdiscsunfish
ob_wholesmalllateralsunfisheye0.location = (0.0, 0.0, 0.0)
ob_wholeshortsunfishsidefin0.parent = ob_onewholehighdiscsunfish
ob_wholeshortsunfishsidefin0.location = (0.0, 0.0, 0.0)
ob_wholesmalllateralsunfisheye1.parent = ob_onewholehighdiscsunfish
ob_wholesmalllateralsunfisheye1.location = (0.0, 0.0, 0.0)
ob_wholeshortsunfishsidefin1.parent = ob_onewholehighdiscsunfish
ob_wholeshortsunfishsidefin1.location = (0.0, 0.0, 0.0)
ob_wholesmallthickfrontmouthlip.parent = ob_onewholehighdiscsunfish
ob_wholesmallthickfrontmouthlip.location = (0.0, 0.0, 0.0)

# ---- collection membership
scene.collection.objects.link(ob_onewholehighdiscsunfish)
scene.collection.objects.link(ob_wholehighroundedsidecompressedbodyandtruncaterear)
scene.collection.objects.link(ob_wholebroadshallowscallopedrearfin)
scene.collection.objects.link(ob_wholetallsweptupperfin)
scene.collection.objects.link(ob_wholeopposedlonglowerfinandfinitedatum)
scene.collection.objects.link(ob_wholesmalllateralsunfisheye0)
scene.collection.objects.link(ob_wholeshortsunfishsidefin0)
scene.collection.objects.link(ob_wholesmalllateralsunfisheye1)
scene.collection.objects.link(ob_wholeshortsunfishsidefin1)
scene.collection.objects.link(ob_wholesmallthickfrontmouthlip)

# ---- scene / render settings (as saved in the file)
scene.frame_start = 1; scene.frame_end = 250; scene.frame_set(1)
scene.render.engine = 'CYCLES'
scene.render.use_compositing = False
scene.cycles.use_denoising = False
scene.cycles.samples = 128
scene.cycles.use_adaptive_sampling = False
scene.cycles.seed = 17
bpy.context.view_layer.update()

# ---- added for rendering (the .blend has no active camera and no usable light): camera, sun
cam_auto = bpy.data.cameras.new('AutoCamera')
cam_auto.lens = 50.0
cam_auto.sensor_width = 36.0
cam_auto.clip_end = 1000.0
ob_auto_camera = bpy.data.objects.new('AutoCamera', cam_auto)
scene.collection.objects.link(ob_auto_camera)
ob_auto_camera.location = (2.66082, -3.19299, 3.24366)
ob_auto_camera.rotation_euler = (1.09748, -7.21219e-08, 0.694738)
scene.camera = ob_auto_camera
light_auto_sun = bpy.data.lights.new('AutoSun', 'SUN')
light_auto_sun.energy = 3.0
light_auto_sun.angle = 0.0523599
ob_auto_sun = bpy.data.objects.new('AutoSun', light_auto_sun)
scene.collection.objects.link(ob_auto_sun)
ob_auto_sun.rotation_euler = (0.872665, 0.174533, 0.523599)
bpy.context.view_layer.update()
